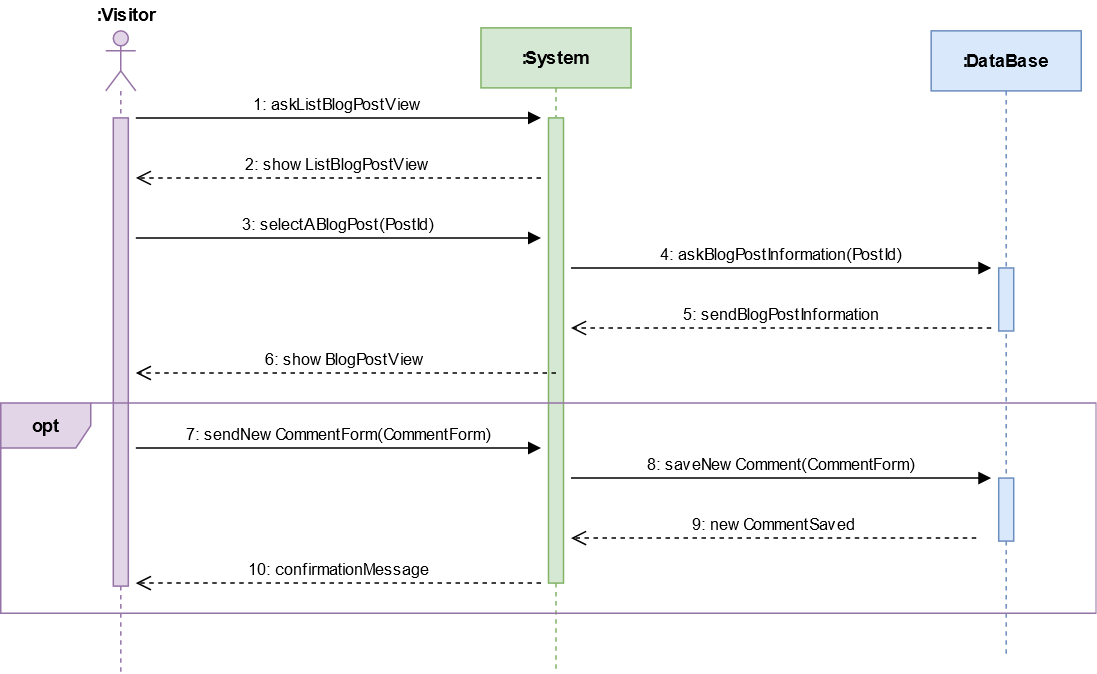

The diagram above was exported from draw.io. Its source (the exported page's mxGraphModel, read from the mxfile embedded in the PNG):
<mxGraphModel dx="1548" dy="813" grid="1" gridSize="10" guides="1" tooltips="1" connect="1" arrows="1" fold="1" page="1" pageScale="1" pageWidth="827" pageHeight="1169" math="0" shadow="0">
  <root>
    <mxCell id="0" />
    <mxCell id="1" parent="0" />
    <mxCell id="53eb88d2ef1521c1-1" value="" style="shape=umlLifeline;participant=umlActor;perimeter=lifelinePerimeter;whiteSpace=wrap;html=1;container=1;collapsible=0;recursiveResize=0;verticalAlign=top;spacingTop=36;labelBackgroundColor=#ffffff;outlineConnect=0;fillColor=#e1d5e7;strokeColor=#9673a6;" parent="1" vertex="1">
      <mxGeometry x="70" y="42" width="20" height="428" as="geometry" />
    </mxCell>
    <mxCell id="53eb88d2ef1521c1-16" value="" style="html=1;points=[];perimeter=orthogonalPerimeter;fillColor=#e1d5e7;strokeColor=#9673a6;" parent="53eb88d2ef1521c1-1" vertex="1">
      <mxGeometry x="5" y="58" width="10" height="312" as="geometry" />
    </mxCell>
    <mxCell id="53eb88d2ef1521c1-2" value="&lt;b&gt;:System&lt;/b&gt;" style="shape=umlLifeline;perimeter=lifelinePerimeter;whiteSpace=wrap;html=1;container=1;collapsible=0;recursiveResize=0;outlineConnect=0;fillColor=#d5e8d4;strokeColor=#82b366;" parent="1" vertex="1">
      <mxGeometry x="320" y="40" width="100" height="430" as="geometry" />
    </mxCell>
    <mxCell id="53eb88d2ef1521c1-8" value="4: askBlogPostInformation(PostId)" style="html=1;verticalAlign=bottom;endArrow=block;" parent="53eb88d2ef1521c1-2" edge="1">
      <mxGeometry width="80" relative="1" as="geometry">
        <mxPoint x="60" y="160" as="sourcePoint" />
        <mxPoint x="340" y="160" as="targetPoint" />
      </mxGeometry>
    </mxCell>
    <mxCell id="53eb88d2ef1521c1-17" value="" style="html=1;points=[];perimeter=orthogonalPerimeter;fillColor=#d5e8d4;strokeColor=#82b366;" parent="53eb88d2ef1521c1-2" vertex="1">
      <mxGeometry x="45" y="60" width="10" height="310" as="geometry" />
    </mxCell>
    <mxCell id="53eb88d2ef1521c1-3" value="&lt;b&gt;:Visitor&lt;/b&gt;" style="text;html=1;resizable=0;points=[];autosize=1;align=left;verticalAlign=top;spacingTop=-4;" parent="1" vertex="1">
      <mxGeometry x="62" y="22" width="60" height="20" as="geometry" />
    </mxCell>
    <mxCell id="53eb88d2ef1521c1-4" value="&lt;b&gt;:DataBase&lt;/b&gt;" style="shape=umlLifeline;perimeter=lifelinePerimeter;whiteSpace=wrap;html=1;container=1;collapsible=0;recursiveResize=0;outlineConnect=0;fillColor=#dae8fc;strokeColor=#6c8ebf;" parent="1" vertex="1">
      <mxGeometry x="620" y="42" width="100" height="418" as="geometry" />
    </mxCell>
    <mxCell id="53eb88d2ef1521c1-18" value="" style="html=1;points=[];perimeter=orthogonalPerimeter;fillColor=#dae8fc;strokeColor=#6c8ebf;" parent="53eb88d2ef1521c1-4" vertex="1">
      <mxGeometry x="45" y="158" width="10" height="42" as="geometry" />
    </mxCell>
    <mxCell id="53eb88d2ef1521c1-19" value="" style="html=1;points=[];perimeter=orthogonalPerimeter;fillColor=#dae8fc;strokeColor=#6c8ebf;" parent="53eb88d2ef1521c1-4" vertex="1">
      <mxGeometry x="45" y="298" width="10" height="42" as="geometry" />
    </mxCell>
    <mxCell id="53eb88d2ef1521c1-5" value="1: askListBlogPostView" style="html=1;verticalAlign=bottom;endArrow=block;" parent="1" edge="1">
      <mxGeometry width="80" relative="1" as="geometry">
        <mxPoint x="90" y="100" as="sourcePoint" />
        <mxPoint x="360" y="100" as="targetPoint" />
      </mxGeometry>
    </mxCell>
    <mxCell id="53eb88d2ef1521c1-6" value="2: showListBlogPostView" style="html=1;verticalAlign=bottom;endArrow=open;dashed=1;endSize=8;" parent="1" edge="1">
      <mxGeometry relative="1" as="geometry">
        <mxPoint x="360" y="140" as="sourcePoint" />
        <mxPoint x="90" y="140" as="targetPoint" />
      </mxGeometry>
    </mxCell>
    <mxCell id="53eb88d2ef1521c1-7" value="3: selectABlogPost(PostId)" style="html=1;verticalAlign=bottom;endArrow=block;" parent="1" edge="1">
      <mxGeometry width="80" relative="1" as="geometry">
        <mxPoint x="90" y="180" as="sourcePoint" />
        <mxPoint x="360" y="180" as="targetPoint" />
      </mxGeometry>
    </mxCell>
    <mxCell id="53eb88d2ef1521c1-9" value="5: sendBlogPostInformation" style="html=1;verticalAlign=bottom;endArrow=open;dashed=1;endSize=8;" parent="1" edge="1">
      <mxGeometry relative="1" as="geometry">
        <mxPoint x="660" y="240" as="sourcePoint" />
        <mxPoint x="380" y="240" as="targetPoint" />
      </mxGeometry>
    </mxCell>
    <mxCell id="53eb88d2ef1521c1-10" value="6: showBlogPostView" style="html=1;verticalAlign=bottom;endArrow=open;dashed=1;endSize=8;" parent="1" edge="1">
      <mxGeometry relative="1" as="geometry">
        <mxPoint x="370" y="270" as="sourcePoint" />
        <mxPoint x="90" y="270" as="targetPoint" />
      </mxGeometry>
    </mxCell>
    <mxCell id="53eb88d2ef1521c1-11" value="&lt;b&gt;opt&lt;/b&gt;" style="shape=umlFrame;whiteSpace=wrap;html=1;fillColor=#e1d5e7;strokeColor=#9673a6;" parent="1" vertex="1">
      <mxGeometry y="290" width="730" height="140" as="geometry" />
    </mxCell>
    <mxCell id="53eb88d2ef1521c1-12" value="7: sendNewCommentForm(CommentForm)" style="html=1;verticalAlign=bottom;endArrow=block;" parent="1" edge="1">
      <mxGeometry width="80" relative="1" as="geometry">
        <mxPoint x="90" y="320" as="sourcePoint" />
        <mxPoint x="360" y="320" as="targetPoint" />
      </mxGeometry>
    </mxCell>
    <mxCell id="53eb88d2ef1521c1-13" value="8: saveNewComment(CommentForm)" style="html=1;verticalAlign=bottom;endArrow=block;" parent="1" edge="1">
      <mxGeometry width="80" relative="1" as="geometry">
        <mxPoint x="380" y="340" as="sourcePoint" />
        <mxPoint x="660" y="340" as="targetPoint" />
      </mxGeometry>
    </mxCell>
    <mxCell id="53eb88d2ef1521c1-14" value="9: newCommentSaved" style="html=1;verticalAlign=bottom;endArrow=open;dashed=1;endSize=8;" parent="1" edge="1">
      <mxGeometry relative="1" as="geometry">
        <mxPoint x="650" y="380" as="sourcePoint" />
        <mxPoint x="380" y="380" as="targetPoint" />
      </mxGeometry>
    </mxCell>
    <mxCell id="53eb88d2ef1521c1-15" value="10: confirmationMessage" style="html=1;verticalAlign=bottom;endArrow=open;dashed=1;endSize=8;" parent="1" edge="1">
      <mxGeometry relative="1" as="geometry">
        <mxPoint x="360" y="410" as="sourcePoint" />
        <mxPoint x="90" y="410" as="targetPoint" />
      </mxGeometry>
    </mxCell>
  </root>
</mxGraphModel>